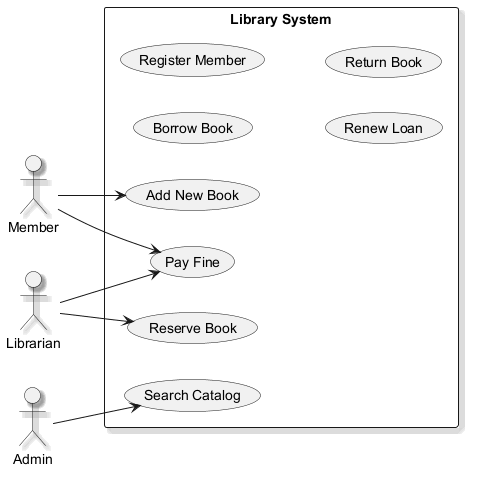

The diagram above was rendered by PlantUML. Its source (embedded in the PNG):
@startuml
skinparam monochrome true
skinparam shadowing true
left to right direction
actor "Member" as M
actor "Librarian" as L
actor "Admin" as A
rectangle "Library System" {
  usecase "Add New Book" as UC_AddNewBook
  usecase "Pay Fine" as UC_PayFine
  usecase "Borrow Book" as UC_BorrowBook
  usecase "Register Member" as UC_RegisterMember
  usecase "Renew Loan" as UC_RenewLoan
  usecase "Reserve Book" as UC_ReserveBook
  usecase "Return Book" as UC_ReturnBook
  usecase "Search Catalog" as UC_SearchCatalog
}
M --> UC_PayFine
M --> UC_AddNewBook
L --> UC_ReserveBook
L --> UC_PayFine
A --> UC_SearchCatalog
@enduml